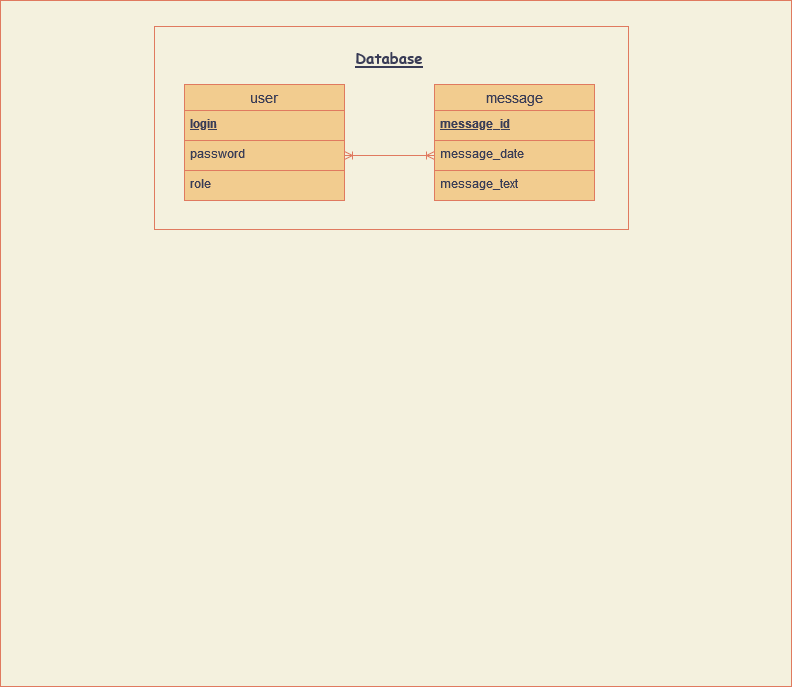

The diagram above was exported from draw.io. Its source (the exported page's mxGraphModel, read from the mxfile embedded in the PNG):
<mxGraphModel dx="1422" dy="1190" grid="0" gridSize="10" guides="1" tooltips="1" connect="1" arrows="1" fold="1" page="0" pageScale="1" pageWidth="850" pageHeight="1100" background="#F4F1DE" math="0" shadow="0" extFonts="Permanent Marker^https://fonts.googleapis.com/css?family=Permanent+Marker">
  <root>
    <mxCell id="0" />
    <mxCell id="1" parent="0" />
    <mxCell id="jMZlXidVhU3r8IKOesLe-28" value="" style="rounded=0;whiteSpace=wrap;html=1;sketch=0;fontFamily=Comic Sans MS;fontSize=15;fontColor=#393C56;strokeColor=#E07A5F;fillColor=none;" parent="1" vertex="1">
      <mxGeometry x="195" y="-10" width="474" height="203" as="geometry" />
    </mxCell>
    <mxCell id="jMZlXidVhU3r8IKOesLe-29" value="" style="rounded=0;whiteSpace=wrap;html=1;sketch=0;fontFamily=Comic Sans MS;fontSize=15;fontColor=#393C56;strokeColor=#E07A5F;fillColor=none;glass=0;" parent="1" vertex="1">
      <mxGeometry x="41" y="-36" width="791" height="686" as="geometry" />
    </mxCell>
    <mxCell id="jMZlXidVhU3r8IKOesLe-16" value="user" style="swimlane;fontStyle=0;childLayout=stackLayout;horizontal=1;startSize=26;horizontalStack=0;resizeParent=1;resizeParentMax=0;resizeLast=0;collapsible=1;marginBottom=0;align=center;fontSize=14;fillColor=#F2CC8F;strokeColor=#E07A5F;fontColor=#393C56;" parent="1" vertex="1">
      <mxGeometry x="225" y="48" width="160" height="116" as="geometry" />
    </mxCell>
    <mxCell id="jMZlXidVhU3r8IKOesLe-17" value="login" style="text;spacingLeft=4;spacingRight=4;overflow=hidden;rotatable=0;points=[[0,0.5],[1,0.5]];portConstraint=eastwest;fontSize=12;fontStyle=5;fillColor=#F2CC8F;strokeColor=#E07A5F;fontColor=#393C56;" parent="jMZlXidVhU3r8IKOesLe-16" vertex="1">
      <mxGeometry y="26" width="160" height="30" as="geometry" />
    </mxCell>
    <mxCell id="jMZlXidVhU3r8IKOesLe-18" value="password" style="text;spacingLeft=4;spacingRight=4;overflow=hidden;rotatable=0;points=[[0,0.5],[1,0.5]];portConstraint=eastwest;fontSize=12;fillColor=#F2CC8F;strokeColor=#E07A5F;fontColor=#393C56;" parent="jMZlXidVhU3r8IKOesLe-16" vertex="1">
      <mxGeometry y="56" width="160" height="30" as="geometry" />
    </mxCell>
    <mxCell id="jMZlXidVhU3r8IKOesLe-19" value="role" style="text;spacingLeft=4;spacingRight=4;overflow=hidden;rotatable=0;points=[[0,0.5],[1,0.5]];portConstraint=eastwest;fontSize=12;fillColor=#F2CC8F;strokeColor=#E07A5F;fontColor=#393C56;" parent="jMZlXidVhU3r8IKOesLe-16" vertex="1">
      <mxGeometry y="86" width="160" height="30" as="geometry" />
    </mxCell>
    <mxCell id="jMZlXidVhU3r8IKOesLe-20" value="message" style="swimlane;fontStyle=0;childLayout=stackLayout;horizontal=1;startSize=26;horizontalStack=0;resizeParent=1;resizeParentMax=0;resizeLast=0;collapsible=1;marginBottom=0;align=center;fontSize=14;fillColor=#F2CC8F;strokeColor=#E07A5F;fontColor=#393C56;" parent="1" vertex="1">
      <mxGeometry x="475" y="48" width="160" height="116" as="geometry" />
    </mxCell>
    <mxCell id="jMZlXidVhU3r8IKOesLe-21" value="message_id" style="text;spacingLeft=4;spacingRight=4;overflow=hidden;rotatable=0;points=[[0,0.5],[1,0.5]];portConstraint=eastwest;fontSize=12;fontStyle=5;fillColor=#F2CC8F;strokeColor=#E07A5F;fontColor=#393C56;" parent="jMZlXidVhU3r8IKOesLe-20" vertex="1">
      <mxGeometry y="26" width="160" height="30" as="geometry" />
    </mxCell>
    <mxCell id="jMZlXidVhU3r8IKOesLe-22" value="message_date" style="text;spacingLeft=4;spacingRight=4;overflow=hidden;rotatable=0;points=[[0,0.5],[1,0.5]];portConstraint=eastwest;fontSize=12;fillColor=#F2CC8F;strokeColor=#E07A5F;fontColor=#393C56;" parent="jMZlXidVhU3r8IKOesLe-20" vertex="1">
      <mxGeometry y="56" width="160" height="30" as="geometry" />
    </mxCell>
    <mxCell id="jMZlXidVhU3r8IKOesLe-23" value="message_text" style="text;spacingLeft=4;spacingRight=4;overflow=hidden;rotatable=0;points=[[0,0.5],[1,0.5]];portConstraint=eastwest;fontSize=12;fillColor=#F2CC8F;strokeColor=#E07A5F;fontColor=#393C56;" parent="jMZlXidVhU3r8IKOesLe-20" vertex="1">
      <mxGeometry y="86" width="160" height="30" as="geometry" />
    </mxCell>
    <mxCell id="jMZlXidVhU3r8IKOesLe-24" value="" style="edgeStyle=entityRelationEdgeStyle;fontSize=12;html=1;endArrow=ERoneToMany;startArrow=ERoneToMany;rounded=0;entryX=0;entryY=0.5;entryDx=0;entryDy=0;exitX=1;exitY=0.5;exitDx=0;exitDy=0;fillColor=#F2CC8F;strokeColor=#E07A5F;labelBackgroundColor=#F4F1DE;fontColor=#393C56;" parent="1" source="jMZlXidVhU3r8IKOesLe-18" target="jMZlXidVhU3r8IKOesLe-22" edge="1">
      <mxGeometry width="100" height="100" relative="1" as="geometry">
        <mxPoint x="435" y="-42" as="sourcePoint" />
        <mxPoint x="515" y="-42" as="targetPoint" />
      </mxGeometry>
    </mxCell>
    <mxCell id="jMZlXidVhU3r8IKOesLe-27" value="&lt;h2&gt;&lt;u&gt;&lt;font style=&quot;font-size: 15px&quot; face=&quot;Comic Sans MS&quot;&gt;Database&lt;/font&gt;&lt;/u&gt;&lt;/h2&gt;" style="text;html=1;strokeColor=none;fillColor=none;align=center;verticalAlign=middle;whiteSpace=wrap;rounded=0;sketch=0;fontColor=#393C56;" parent="1" vertex="1">
      <mxGeometry x="367" y="5" width="126" height="32" as="geometry" />
    </mxCell>
  </root>
</mxGraphModel>